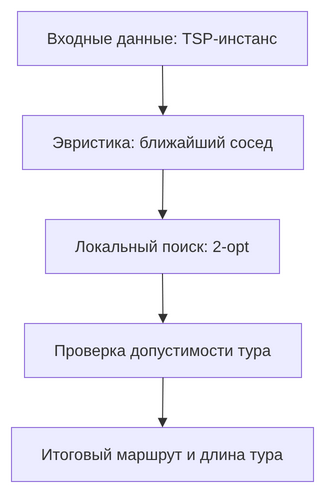

The diagram above was exported from draw.io. Its source (the exported page's mxGraphModel, read from the mxfile embedded in the PNG):
<mxGraphModel grid="0" gridSize="10" guides="1" tooltips="1" connect="1" arrows="1" fold="0" page="0" pageScale="1" pageWidth="850" pageHeight="1100" math="0" shadow="0">
  <root>
    <mxCell id="0" />
    <mxCell id="1" parent="0" />
    <UserObject label="Входные данные: TSP-инстанс" mermaidId="n:A" mermaidBaseStyle="html=1;whiteSpace=wrap;strokeWidth=1;fillColor=light-dark(#ECECFF,#1f2020);strokeColor=light-dark(#9370DB,#cccccc);fontColor=light-dark(#333333,#cccccc);fontFamily=Trebuchet MS,Verdana,Arial,sans-serif;fontSize=16;" mermaidBaseValue="Входные данные: TSP-инстанс" id="2">
      <mxCell parent="1" style="html=1;whiteSpace=wrap;strokeWidth=1;fillColor=light-dark(#ECECFF,#1f2020);strokeColor=light-dark(#9370DB,#cccccc);fontColor=light-dark(#333333,#cccccc);fontFamily=Trebuchet MS,Verdana,Arial,sans-serif;fontSize=16;" vertex="1">
        <mxGeometry height="54" width="290" x="14" y="8" as="geometry" />
      </mxCell>
    </UserObject>
    <UserObject label="Эвристика: ближайший сосед" mermaidId="n:B" mermaidBaseStyle="html=1;whiteSpace=wrap;strokeWidth=1;fillColor=light-dark(#ECECFF,#1f2020);strokeColor=light-dark(#9370DB,#cccccc);fontColor=light-dark(#333333,#cccccc);fontFamily=Trebuchet MS,Verdana,Arial,sans-serif;fontSize=16;" mermaidBaseValue="Эвристика: ближайший сосед" id="3">
      <mxCell parent="1" style="html=1;whiteSpace=wrap;strokeWidth=1;fillColor=light-dark(#ECECFF,#1f2020);strokeColor=light-dark(#9370DB,#cccccc);fontColor=light-dark(#333333,#cccccc);fontFamily=Trebuchet MS,Verdana,Arial,sans-serif;fontSize=16;" vertex="1">
        <mxGeometry height="54" width="281" x="19" y="112" as="geometry" />
      </mxCell>
    </UserObject>
    <UserObject label="Локальный поиск: 2-opt" mermaidId="n:C" mermaidBaseStyle="html=1;whiteSpace=wrap;strokeWidth=1;fillColor=light-dark(#ECECFF,#1f2020);strokeColor=light-dark(#9370DB,#cccccc);fontColor=light-dark(#333333,#cccccc);fontFamily=Trebuchet MS,Verdana,Arial,sans-serif;fontSize=16;" mermaidBaseValue="Локальный поиск: 2-opt" id="4">
      <mxCell parent="1" style="html=1;whiteSpace=wrap;strokeWidth=1;fillColor=light-dark(#ECECFF,#1f2020);strokeColor=light-dark(#9370DB,#cccccc);fontColor=light-dark(#333333,#cccccc);fontFamily=Trebuchet MS,Verdana,Arial,sans-serif;fontSize=16;" vertex="1">
        <mxGeometry height="54" width="234" x="42" y="216" as="geometry" />
      </mxCell>
    </UserObject>
    <UserObject label="Проверка допустимости тура" mermaidId="n:D" mermaidBaseStyle="html=1;whiteSpace=wrap;strokeWidth=1;fillColor=light-dark(#ECECFF,#1f2020);strokeColor=light-dark(#9370DB,#cccccc);fontColor=light-dark(#333333,#cccccc);fontFamily=Trebuchet MS,Verdana,Arial,sans-serif;fontSize=16;" mermaidBaseValue="Проверка допустимости тура" id="5">
      <mxCell parent="1" style="html=1;whiteSpace=wrap;strokeWidth=1;fillColor=light-dark(#ECECFF,#1f2020);strokeColor=light-dark(#9370DB,#cccccc);fontColor=light-dark(#333333,#cccccc);fontFamily=Trebuchet MS,Verdana,Arial,sans-serif;fontSize=16;" vertex="1">
        <mxGeometry height="54" width="277" x="21" y="320" as="geometry" />
      </mxCell>
    </UserObject>
    <UserObject label="Итоговый маршрут и длина тура" mermaidId="n:E" mermaidBaseStyle="html=1;whiteSpace=wrap;strokeWidth=1;fillColor=light-dark(#ECECFF,#1f2020);strokeColor=light-dark(#9370DB,#cccccc);fontColor=light-dark(#333333,#cccccc);fontFamily=Trebuchet MS,Verdana,Arial,sans-serif;fontSize=16;" mermaidBaseValue="Итоговый маршрут и длина тура" id="6">
      <mxCell parent="1" style="html=1;whiteSpace=wrap;strokeWidth=1;fillColor=light-dark(#ECECFF,#1f2020);strokeColor=light-dark(#9370DB,#cccccc);fontColor=light-dark(#333333,#cccccc);fontFamily=Trebuchet MS,Verdana,Arial,sans-serif;fontSize=16;" vertex="1">
        <mxGeometry height="54" width="302" x="8" y="424" as="geometry" />
      </mxCell>
    </UserObject>
    <UserObject label="" mermaidId="e:A-&gt;B#0" mermaidBaseStyle="curved=1;startArrow=none;endArrow=block;endSize=7;strokeColor=light-dark(#333333,#cccccc);exitX=0.5;exitY=1;entryX=0.5;entryY=0;" mermaidBaseValue="" id="7">
      <mxCell edge="1" parent="1" source="2" style="curved=1;startArrow=none;endArrow=block;endSize=7;strokeColor=light-dark(#333333,#cccccc);exitX=0.5;exitY=1;entryX=0.5;entryY=0;" target="3">
        <mxGeometry relative="1" as="geometry">
          <Array as="points" />
        </mxGeometry>
      </mxCell>
    </UserObject>
    <UserObject label="" mermaidId="e:B-&gt;C#0" mermaidBaseStyle="curved=1;startArrow=none;endArrow=block;endSize=7;strokeColor=light-dark(#333333,#cccccc);exitX=0.5;exitY=1;entryX=0.5;entryY=0;" mermaidBaseValue="" id="8">
      <mxCell edge="1" parent="1" source="3" style="curved=1;startArrow=none;endArrow=block;endSize=7;strokeColor=light-dark(#333333,#cccccc);exitX=0.5;exitY=1;entryX=0.5;entryY=0;" target="4">
        <mxGeometry relative="1" as="geometry">
          <Array as="points" />
        </mxGeometry>
      </mxCell>
    </UserObject>
    <UserObject label="" mermaidId="e:C-&gt;D#0" mermaidBaseStyle="curved=1;startArrow=none;endArrow=block;endSize=7;strokeColor=light-dark(#333333,#cccccc);exitX=0.5;exitY=1;entryX=0.5;entryY=0;" mermaidBaseValue="" id="9">
      <mxCell edge="1" parent="1" source="4" style="curved=1;startArrow=none;endArrow=block;endSize=7;strokeColor=light-dark(#333333,#cccccc);exitX=0.5;exitY=1;entryX=0.5;entryY=0;" target="5">
        <mxGeometry relative="1" as="geometry">
          <Array as="points" />
        </mxGeometry>
      </mxCell>
    </UserObject>
    <UserObject label="" mermaidId="e:D-&gt;E#0" mermaidBaseStyle="curved=1;startArrow=none;endArrow=block;endSize=7;strokeColor=light-dark(#333333,#cccccc);exitX=0.5;exitY=1;entryX=0.5;entryY=0;" mermaidBaseValue="" id="10">
      <mxCell edge="1" parent="1" source="5" style="curved=1;startArrow=none;endArrow=block;endSize=7;strokeColor=light-dark(#333333,#cccccc);exitX=0.5;exitY=1;entryX=0.5;entryY=0;" target="6">
        <mxGeometry relative="1" as="geometry">
          <Array as="points" />
        </mxGeometry>
      </mxCell>
    </UserObject>
  </root>
</mxGraphModel>